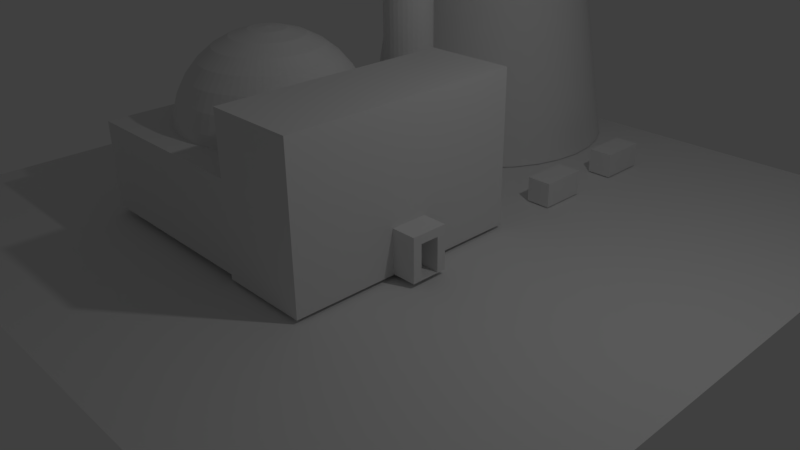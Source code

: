 # Source: model_akw.blend  (saved by Blender 2.77.0; exported with 4.5.12 LTS)
import bpy
from mathutils import Matrix  # noqa: F401  (used for matrix-valued properties, if any)

bpy.ops.wm.read_factory_settings(use_empty=True)
scene = bpy.context.scene
scene.name = 'Scene'

# ---- collections
col_collection_1 = bpy.data.collections.new('Collection 1'); scene.collection.children.link(col_collection_1)

# ---- materials (node trees are filled in below, after node groups)
mat_material = bpy.data.materials.new('Material')
mat_material.alpha_threshold = 0.0
mat_material.use_transparent_shadow = False
mat_material.roughness = 0.5
mat_material.line_color = (0.0, 0.0, 0.0, 1.0)

# ---- material node trees

# ---- world
world_world = bpy.data.worlds.new('World'); scene.world = world_world
world_world.color = (0.05088, 0.05088, 0.05088)
world_world.use_sun_shadow = False
world_world.sun_shadow_jitter_overblur = 0.0
world_world.cycles.sampling_method = 'MANUAL'

# ---- cameras
cam_camera = bpy.data.cameras.new('Camera')
cam_camera.clip_end = 100.0
cam_camera.lens = 35.0
cam_camera.sensor_width = 32.0
cam_camera.sensor_height = 18.0
cam_camera.ortho_scale = 7.314
cam_camera.dof.focus_distance = 0.0
cam_camera.dof.aperture_fstop = 128.0

# ---- lights
light_lamp = bpy.data.lights.new('Lamp', 'POINT')
light_lamp.transmission_factor = 0.0
light_lamp.cutoff_distance = 30.0
light_lamp.energy = 100.0
light_lamp.shadow_buffer_clip_start = 1.001
light_lamp.shadow_soft_size = 0.1
light_lamp.shadow_maximum_resolution = 0.006
light_lamp.use_absolute_resolution = True

# ---- meshes
me_plane = bpy.data.meshes.new('Plane')
me_plane.from_pydata([(-1.0, -1.0, 0.0), (1.0, -1.0, 0.0), (-1.0, 1.0, 0.0), (1.0, 1.0, 0.0)], [], [(0, 1, 3, 2)])
me_plane.use_remesh_preserve_volume = False
me_plane.use_remesh_preserve_attributes = False
me_plane.use_mirror_vertex_groups = False
me_plane.update()
me_sphere_002 = bpy.data.meshes.new('Sphere.002')
me_sphere_002.from_pydata([(-0.1951, 0.0, 0.9808), (-0.3827, 0.0, 0.9239), (-0.5556, 0.0, 0.8315), (-0.7071, 0.0, 0.7071), (-0.8315, 0.0, 0.5556), (-0.9239, 0.0, 0.3827), (-1.0, 0.0, 7.55e-08), (-0.9808, 0.0, -0.1951), (-0.9239, 0.0, -0.3827), (-0.8315, 0.0, -0.5556), (-0.7071, 0.0, -0.7071), (-0.5556, 0.0, -0.8315), (-0.3827, 0.0, -0.9239), (-0.1951, 0.0, -0.9808), (-0.1942, 0.01912, 0.9808), (-0.3808, 0.03751, 0.9239), (-0.5529, 0.05446, 0.8315), (-0.7037, 0.06931, 0.7071), (-0.8275, 0.0815, 0.5556), (-0.9194, 0.09056, 0.3827), (-0.9761, 0.09613, 0.1951), (-0.9952, 0.09802, 7.55e-08), (-0.9761, 0.09613, -0.1951), (-0.9194, 0.09056, -0.3827), (-0.8275, 0.0815, -0.5556), (-0.7037, 0.06931, -0.7071), (-0.5529, 0.05446, -0.8315), (-0.3808, 0.03751, -0.9239), (-0.1942, 0.01912, -0.9808), (-0.1913, 0.03806, 0.9808), (-0.3753, 0.07466, 0.9239), (-0.5449, 0.1084, 0.8315), (-0.6935, 0.1379, 0.7071), (-0.8155, 0.1622, 0.5556), (-0.9061, 0.1802, 0.3827), (-0.9619, 0.1913, 0.1951), (-0.9808, 0.1951, 7.55e-08), (-0.9619, 0.1913, -0.1951), (-0.9061, 0.1802, -0.3827), (-0.8155, 0.1622, -0.5556), (-0.6935, 0.1379, -0.7071), (-0.5449, 0.1084, -0.8315), (-0.3753, 0.07466, -0.9239), (-0.1913, 0.03806, -0.9808), (-0.1867, 0.05663, 0.9808), (-0.3662, 0.1111, 0.9239), (-0.5316, 0.1613, 0.8315), (-0.6767, 0.2053, 0.7071), (-0.7957, 0.2414, 0.5556), (-0.8841, 0.2682, 0.3827), (-0.9386, 0.2847, 0.1951), (-0.9569, 0.2903, 7.55e-08), (-0.9386, 0.2847, -0.1951), (-0.8841, 0.2682, -0.3827), (-0.7957, 0.2414, -0.5556), (-0.6767, 0.2053, -0.7071), (-0.5316, 0.1613, -0.8315), (-0.3662, 0.1111, -0.9239), (-0.1867, 0.05663, -0.9808), (-0.1802, 0.07466, 0.9808), (-0.3536, 0.1464, 0.9239), (-0.5133, 0.2126, 0.8315), (-0.6533, 0.2706, 0.7071), (-0.7682, 0.3182, 0.5556), (-0.8536, 0.3536, 0.3827), (-0.9061, 0.3753, 0.1951), (-0.9239, 0.3827, 7.55e-08), (-0.9061, 0.3753, -0.1951), (-0.8536, 0.3536, -0.3827), (-0.7682, 0.3182, -0.5556), (-0.6533, 0.2706, -0.7071), (-0.5133, 0.2126, -0.8315), (-0.3536, 0.1464, -0.9239), (-0.1802, 0.07466, -0.9808), (-0.1721, 0.09197, 0.9808), (-0.3375, 0.1804, 0.9239), (-0.49, 0.2619, 0.8315), (-0.6236, 0.3333, 0.7071), (-0.7333, 0.392, 0.5556), (-0.8148, 0.4355, 0.3827), (-0.865, 0.4623, 0.1951), (-0.8819, 0.4714, 7.55e-08), (-0.865, 0.4623, -0.1951), (-0.8148, 0.4355, -0.3827), (-0.7333, 0.392, -0.5556), (-0.6236, 0.3333, -0.7071), (-0.49, 0.2619, -0.8315), (-0.3375, 0.1804, -0.9239), (-0.1721, 0.09196, -0.9808), (-0.1622, 0.1084, 0.9808), (-0.3182, 0.2126, 0.9239), (-0.4619, 0.3087, 0.8315), (-0.5879, 0.3928, 0.7071), (-0.6913, 0.4619, 0.5556), (-0.7682, 0.5133, 0.3827), (-0.8155, 0.5449, 0.1951), (-0.8315, 0.5556, 7.55e-08), (-0.8155, 0.5449, -0.1951), (-0.7682, 0.5133, -0.3827), (-0.6913, 0.4619, -0.5556), (-0.5879, 0.3928, -0.7071), (-0.4619, 0.3087, -0.8315), (-0.3182, 0.2126, -0.9239), (-0.1622, 0.1084, -0.9808), (-0.1508, 0.1238, 0.9808), (-0.2958, 0.2428, 0.9239), (-0.4295, 0.3525, 0.8315), (-0.5466, 0.4486, 0.7071), (-0.6427, 0.5275, 0.5556), (-0.7142, 0.5861, 0.3827), (-0.7582, 0.6222, 0.1951), (-0.773, 0.6344, 7.55e-08), (-0.7582, 0.6222, -0.1951), (-0.7142, 0.5861, -0.3827), (-0.6427, 0.5275, -0.5556), (-0.5466, 0.4486, -0.7071), (-0.4295, 0.3525, -0.8315), (-0.2958, 0.2428, -0.9239), (-0.1508, 0.1238, -0.9808), (-0.1379, 0.1379, 0.9808), (-0.2706, 0.2706, 0.9239), (-0.3928, 0.3928, 0.8315), (-0.5, 0.5, 0.7071), (-0.5879, 0.5879, 0.5556), (-0.6533, 0.6533, 0.3827), (-0.6935, 0.6935, 0.1951), (-0.7071, 0.7071, 7.55e-08), (-0.6935, 0.6935, -0.1951), (-0.6533, 0.6533, -0.3827), (-0.5879, 0.5879, -0.5556), (-0.5, 0.5, -0.7071), (-0.3928, 0.3928, -0.8315), (-0.2706, 0.2706, -0.9239), (-0.1379, 0.1379, -0.9808), (-0.1238, 0.1508, 0.9808), (-0.2428, 0.2958, 0.9239), (-0.3524, 0.4295, 0.8315), (-0.4486, 0.5466, 0.7071), (-0.5275, 0.6427, 0.5556), (-0.5861, 0.7142, 0.3827), (-0.6222, 0.7582, 0.1951), (-0.6344, 0.773, 7.55e-08), (-0.6222, 0.7582, -0.1951), (-0.5861, 0.7142, -0.3827), (-0.5275, 0.6427, -0.5556), (-0.4486, 0.5466, -0.7071), (-0.3524, 0.4295, -0.8315), (-0.2428, 0.2958, -0.9239), (-0.1238, 0.1508, -0.9808), (-0.1084, 0.1622, 0.9808), (-0.2126, 0.3182, 0.9239), (-0.3087, 0.4619, 0.8315), (-0.3928, 0.5879, 0.7071), (-0.4619, 0.6913, 0.5556), (-0.5133, 0.7682, 0.3827), (-0.5449, 0.8155, 0.1951), (-0.5556, 0.8315, 7.55e-08), (-0.5449, 0.8155, -0.1951), (-0.5133, 0.7682, -0.3827), (-0.4619, 0.6913, -0.5556), (-0.3928, 0.5879, -0.7071), (-0.3087, 0.4619, -0.8315), (-0.2126, 0.3182, -0.9239), (-0.1084, 0.1622, -0.9808), (-0.09196, 0.1721, 0.9808), (-0.1804, 0.3375, 0.9239), (-0.2619, 0.49, 0.8315), (-0.3333, 0.6236, 0.7071), (-0.392, 0.7333, 0.5556), (-0.4355, 0.8148, 0.3827), (-0.4623, 0.865, 0.1951), (-0.4714, 0.8819, 7.55e-08), (-0.4623, 0.865, -0.1951), (-0.4355, 0.8148, -0.3827), (-0.392, 0.7333, -0.5556), (-0.3333, 0.6236, -0.7071), (-0.2619, 0.49, -0.8315), (-0.1804, 0.3375, -0.9239), (-0.09196, 0.1721, -0.9808), (-0.07466, 0.1802, 0.9808), (-0.1464, 0.3536, 0.9239), (-0.2126, 0.5133, 0.8315), (-0.2706, 0.6533, 0.7071), (-0.3182, 0.7682, 0.5556), (-0.3536, 0.8536, 0.3827), (-0.3753, 0.9061, 0.1951), (-0.3827, 0.9239, 7.55e-08), (-0.3753, 0.9061, -0.1951), (-0.3536, 0.8536, -0.3827), (-0.3182, 0.7682, -0.5556), (-0.2706, 0.6533, -0.7071), (-0.2126, 0.5133, -0.8315), (-0.1464, 0.3536, -0.9239), (-0.07466, 0.1802, -0.9808), (-0.05663, 0.1867, 0.9808), (-0.1111, 0.3662, 0.9239), (-0.1613, 0.5316, 0.8315), (-0.2053, 0.6767, 0.7071), (-0.2414, 0.7957, 0.5556), (-0.2682, 0.8841, 0.3827), (-0.2847, 0.9386, 0.1951), (-0.2903, 0.9569, 7.55e-08), (-0.2847, 0.9386, -0.1951), (-0.2682, 0.8841, -0.3827), (-0.2414, 0.7957, -0.5556), (-0.2053, 0.6767, -0.7071), (-0.1613, 0.5316, -0.8315), (-0.1111, 0.3662, -0.9239), (-0.05663, 0.1867, -0.9808), (-0.03806, 0.1913, 0.9808), (-0.07466, 0.3753, 0.9239), (-0.1084, 0.5449, 0.8315), (-0.1379, 0.6935, 0.7071), (-0.1622, 0.8155, 0.5556), (-0.1802, 0.9061, 0.3827), (-0.1913, 0.9619, 0.1951), (-0.1951, 0.9808, 7.55e-08), (-0.1913, 0.9619, -0.1951), (-0.1802, 0.9061, -0.3827), (-0.1622, 0.8155, -0.5556), (-0.1379, 0.6935, -0.7071), (-0.1084, 0.5449, -0.8315), (-0.07466, 0.3753, -0.9239), (-0.03806, 0.1913, -0.9808), (-0.01912, 0.1942, 0.9808), (-0.03751, 0.3808, 0.9239), (-0.05446, 0.5529, 0.8315), (-0.06931, 0.7037, 0.7071), (-0.0815, 0.8275, 0.5556), (-0.09056, 0.9194, 0.3827), (-0.09613, 0.9761, 0.1951), (-0.09802, 0.9952, 7.55e-08), (-0.09613, 0.9761, -0.1951), (-0.09056, 0.9194, -0.3827), (-0.0815, 0.8275, -0.5556), (-0.06931, 0.7037, -0.7071), (-0.05446, 0.5529, -0.8315), (-0.03751, 0.3808, -0.9239), (-0.01912, 0.1942, -0.9808), (2.847e-07, 0.1951, 0.9808), (2.772e-07, 0.3827, 0.9239), (3.704e-07, 0.5556, 0.8315), (4.486e-07, 0.7071, 0.7071), (4.859e-07, 0.8315, 0.5556), (4.263e-07, 0.9239, 0.3827), (5.008e-07, 0.9808, 0.1951), (4.933e-07, 1.0, 7.55e-08), (4.784e-07, 0.9808, -0.1951), (4.263e-07, 0.9239, -0.3827), (4.859e-07, 0.8315, -0.5556), (4.486e-07, 0.7071, -0.7071), (3.406e-07, 0.5556, -0.8315), (3.219e-07, 0.3827, -0.9239), (2.884e-07, 0.1951, -0.9808), (0.01912, 0.1942, 0.9808), (0.03751, 0.3808, 0.9239), (0.05446, 0.5529, 0.8315), (0.06931, 0.7037, 0.7071), (0.0815, 0.8275, 0.5556), (0.09056, 0.9194, 0.3827), (0.09613, 0.9761, 0.1951), (0.09802, 0.9952, 7.55e-08), (0.09613, 0.9761, -0.1951), (0.09056, 0.9194, -0.3827), (0.0815, 0.8275, -0.5556), (0.06931, 0.7037, -0.7071), (0.05446, 0.5529, -0.8315), (0.03751, 0.3808, -0.9239), (0.01912, 0.1942, -0.9808), (0.03806, 0.1913, 0.9808), (0.07466, 0.3753, 0.9239), (0.1084, 0.5449, 0.8315), (0.138, 0.6935, 0.7071), (0.1622, 0.8155, 0.5556), (0.1802, 0.9061, 0.3827), (0.1913, 0.9619, 0.1951), (0.1951, 0.9808, 7.55e-08), (0.1913, 0.9619, -0.1951), (0.1802, 0.9061, -0.3827), (0.1622, 0.8155, -0.5556), (0.138, 0.6935, -0.7071), (0.1084, 0.5449, -0.8315), (0.07466, 0.3753, -0.9239), (0.03806, 0.1913, -0.9808), (0.05663, 0.1867, 0.9808), (0.1111, 0.3662, 0.9239), (0.1613, 0.5316, 0.8315), (0.2053, 0.6767, 0.7071), (0.2414, 0.7957, 0.5556), (0.2682, 0.8841, 0.3827), (0.2847, 0.9386, 0.1951), (0.2903, 0.9569, 7.55e-08), (0.2847, 0.9386, -0.1951), (0.2682, 0.8841, -0.3827), (0.2414, 0.7957, -0.5556), (0.2053, 0.6767, -0.7071), (0.1613, 0.5316, -0.8315), (0.1111, 0.3662, -0.9239), (0.05663, 0.1867, -0.9808), (0.07466, 0.1802, 0.9808), (0.1464, 0.3536, 0.9239), (0.2126, 0.5133, 0.8315), (0.2706, 0.6533, 0.7071), (0.3182, 0.7682, 0.5556), (0.3536, 0.8536, 0.3827), (0.3753, 0.9061, 0.1951), (0.3827, 0.9239, 7.55e-08), (0.3753, 0.9061, -0.1951), (0.3536, 0.8536, -0.3827), (0.3182, 0.7682, -0.5556), (0.2706, 0.6533, -0.7071), (0.2126, 0.5133, -0.8315), (0.1464, 0.3536, -0.9239), (0.07466, 0.1802, -0.9808), (0.09197, 0.1721, 0.9808), (0.1804, 0.3375, 0.9239), (0.2619, 0.49, 0.8315), (0.3333, 0.6236, 0.7071), (0.392, 0.7333, 0.5556), (0.4355, 0.8148, 0.3827), (0.4623, 0.865, 0.1951), (0.4714, 0.8819, 7.55e-08), (0.4623, 0.865, -0.1951), (0.4355, 0.8148, -0.3827), (0.392, 0.7333, -0.5556), (0.3333, 0.6236, -0.7071), (0.2619, 0.49, -0.8315), (0.1804, 0.3375, -0.9239), (0.09197, 0.1721, -0.9808), (0.1084, 0.1622, 0.9808), (0.2126, 0.3182, 0.9239), (0.3087, 0.4619, 0.8315), (0.3928, 0.5879, 0.7071), (0.4619, 0.6913, 0.5556), (0.5133, 0.7682, 0.3827), (0.5449, 0.8155, 0.1951), (0.5556, 0.8315, 7.55e-08), (0.5449, 0.8155, -0.1951), (0.5133, 0.7682, -0.3827), (0.4619, 0.6913, -0.5556), (0.3928, 0.5879, -0.7071), (0.3087, 0.4619, -0.8315), (0.2126, 0.3182, -0.9239), (0.1084, 0.1622, -0.9808), (0.1238, 0.1508, 0.9808), (0.2428, 0.2958, 0.9239), (0.3525, 0.4295, 0.8315), (0.4486, 0.5466, 0.7071), (0.5275, 0.6427, 0.5556), (0.5861, 0.7142, 0.3827), (0.6222, 0.7582, 0.1951), (0.6344, 0.773, 7.55e-08), (0.6222, 0.7582, -0.1951), (0.5861, 0.7142, -0.3827), (0.5275, 0.6427, -0.5556), (0.4486, 0.5466, -0.7071), (0.3525, 0.4295, -0.8315), (0.2428, 0.2958, -0.9239), (0.1238, 0.1508, -0.9808), (0.138, 0.1379, 0.9808), (0.2706, 0.2706, 0.9239), (0.3928, 0.3928, 0.8315), (0.5, 0.5, 0.7071), (0.5879, 0.5879, 0.5556), (0.6533, 0.6533, 0.3827), (0.6935, 0.6935, 0.1951), (0.7071, 0.7071, 7.55e-08), (0.6935, 0.6935, -0.1951), (0.6533, 0.6533, -0.3827), (0.5879, 0.5879, -0.5556), (0.5, 0.5, -0.7071), (0.3928, 0.3928, -0.8315), (0.2706, 0.2706, -0.9239), (0.138, 0.1379, -0.9808), (0.1508, 0.1238, 0.9808), (0.2958, 0.2428, 0.9239), (0.4295, 0.3525, 0.8315), (0.5466, 0.4486, 0.7071), (0.6427, 0.5275, 0.5556), (0.7142, 0.5861, 0.3827), (0.7582, 0.6222, 0.1951), (0.773, 0.6344, 7.55e-08), (0.7582, 0.6222, -0.1951), (0.7142, 0.5861, -0.3827), (0.6427, 0.5275, -0.5556), (0.5466, 0.4486, -0.7071), (0.4295, 0.3525, -0.8315), (0.2958, 0.2428, -0.9239), (0.1508, 0.1238, -0.9808), (0.1622, 0.1084, 0.9808), (0.3182, 0.2126, 0.9239), (0.4619, 0.3087, 0.8315), (0.5879, 0.3928, 0.7071), (0.6913, 0.4619, 0.5556), (0.7682, 0.5133, 0.3827), (0.8155, 0.5449, 0.1951), (0.8315, 0.5556, 7.55e-08), (0.8155, 0.5449, -0.1951), (0.7682, 0.5133, -0.3827), (0.6913, 0.4619, -0.5556), (0.5879, 0.3928, -0.7071), (0.4619, 0.3087, -0.8315), (0.3182, 0.2126, -0.9239), (0.1622, 0.1084, -0.9808), (0.1721, 0.09197, 0.9808), (0.3375, 0.1804, 0.9239), (0.49, 0.2619, 0.8315), (0.6236, 0.3333, 0.7071), (0.7333, 0.392, 0.5556), (0.8148, 0.4355, 0.3827), (0.865, 0.4623, 0.1951), (0.8819, 0.4714, 7.55e-08), (0.865, 0.4623, -0.1951), (0.8148, 0.4355, -0.3827), (0.7333, 0.392, -0.5556), (0.6236, 0.3333, -0.7071), (0.49, 0.2619, -0.8315), (0.3375, 0.1804, -0.9239), (0.1721, 0.09197, -0.9808), (0.1802, 0.07466, 0.9808), (0.3536, 0.1464, 0.9239), (0.5133, 0.2126, 0.8315), (0.6533, 0.2706, 0.7071), (0.7682, 0.3182, 0.5556), (0.8536, 0.3536, 0.3827), (0.9061, 0.3753, 0.1951), (0.9239, 0.3827, 7.55e-08), (0.9061, 0.3753, -0.1951), (0.8536, 0.3536, -0.3827), (0.7682, 0.3182, -0.5556), (0.6533, 0.2706, -0.7071), (0.5133, 0.2126, -0.8315), (0.3536, 0.1464, -0.9239), (0.1802, 0.07466, -0.9808), (0.1867, 0.05663, 0.9808), (0.3662, 0.1111, 0.9239), (0.5316, 0.1613, 0.8315), (0.6767, 0.2053, 0.7071), (0.7957, 0.2414, 0.5556), (0.8841, 0.2682, 0.3827), (0.9386, 0.2847, 0.1951), (0.9569, 0.2903, 7.55e-08), (0.9386, 0.2847, -0.1951), (0.8841, 0.2682, -0.3827), (0.7957, 0.2414, -0.5556), (0.6767, 0.2053, -0.7071), (0.5316, 0.1613, -0.8315), (0.3662, 0.1111, -0.9239), (0.1867, 0.05663, -0.9808), (0.1913, 0.03806, 0.9808), (0.3753, 0.07466, 0.9239), (0.5449, 0.1084, 0.8315), (0.6935, 0.1379, 0.7071), (0.8155, 0.1622, 0.5556), (0.9061, 0.1802, 0.3827), (0.9619, 0.1913, 0.1951), (0.9808, 0.1951, 7.55e-08), (0.9619, 0.1913, -0.1951), (0.9061, 0.1802, -0.3827), (0.8155, 0.1622, -0.5556), (0.6935, 0.1379, -0.7071), (0.5449, 0.1084, -0.8315), (0.3753, 0.07466, -0.9239), (0.1913, 0.03806, -0.9808), (0.1942, 0.01912, 0.9808), (0.3808, 0.03751, 0.9239), (0.5529, 0.05446, 0.8315), (0.7037, 0.06931, 0.7071), (0.8275, 0.0815, 0.5556), (0.9194, 0.09056, 0.3827), (0.9761, 0.09613, 0.1951), (0.9952, 0.09802, 7.55e-08), (0.9761, 0.09613, -0.1951), (0.9194, 0.09056, -0.3827), (0.8275, 0.0815, -0.5556), (0.7037, 0.06931, -0.7071), (0.5529, 0.05446, -0.8315), (0.3808, 0.03751, -0.9239), (0.1942, 0.01912, -0.9808), (0.1951, 5.243e-08, 0.9808), (0.3827, 9.586e-09, 0.9239), (0.5556, -3.512e-08, 0.8315), (0.7071, -8.727e-08, 0.7071), (0.8315, -1.096e-07, 0.5556), (0.9239, -2.022e-08, 0.3827), (0.9808, -6.492e-08, 0.1951), (1.0, 1.704e-08, 7.55e-08), (0.9808, -1.32e-07, -0.1951), (0.9239, -2.022e-08, -0.3827), (0.8315, -1.096e-07, -0.5556), (0.7071, -8.727e-08, -0.7071), (0.5556, -3.512e-08, -0.8315), (0.3827, -5.315e-09, -0.9239), (0.1951, 3.753e-08, -0.9808), (0.1942, -0.01912, 0.9808), (0.3808, -0.03751, 0.9239), (0.5529, -0.05446, 0.8315), (0.7037, -0.06931, 0.7071), (0.8275, -0.0815, 0.5556), (0.9194, -0.09056, 0.3827), (0.9761, -0.09613, 0.1951), (0.9952, -0.09802, 7.55e-08), (0.9761, -0.09613, -0.1951), (0.9194, -0.09056, -0.3827), (0.8275, -0.0815, -0.5556), (0.7037, -0.06931, -0.7071), (0.5529, -0.05446, -0.8315), (0.3808, -0.03751, -0.9239), (0.1942, -0.01912, -0.9808), (0.1913, -0.03806, 0.9808), (0.3753, -0.07466, 0.9239), (0.5449, -0.1084, 0.8315), (0.6935, -0.1379, 0.7071), (0.8155, -0.1622, 0.5556), (0.9061, -0.1802, 0.3827), (0.9619, -0.1913, 0.1951), (0.9808, -0.1951, 7.55e-08), (0.9619, -0.1913, -0.1951), (0.9061, -0.1802, -0.3827), (0.8155, -0.1622, -0.5556), (0.6935, -0.1379, -0.7071), (0.5449, -0.1084, -0.8315), (0.3753, -0.07466, -0.9239), (0.1913, -0.03806, -0.9808), (0.1867, -0.05663, 0.9808), (0.3662, -0.1111, 0.9239), (0.5316, -0.1613, 0.8315), (0.6767, -0.2053, 0.7071), (0.7957, -0.2414, 0.5556), (0.8841, -0.2682, 0.3827), (0.9386, -0.2847, 0.1951), (0.9569, -0.2903, 7.55e-08), (0.9386, -0.2847, -0.1951), (0.8841, -0.2682, -0.3827), (0.7957, -0.2414, -0.5556), (0.6767, -0.2053, -0.7071), (0.5316, -0.1613, -0.8315), (0.3662, -0.1111, -0.9239), (0.1867, -0.05663, -0.9808), (0.1802, -0.07466, 0.9808), (0.3536, -0.1464, 0.9239), (0.5133, -0.2126, 0.8315), (0.6533, -0.2706, 0.7071), (0.7682, -0.3182, 0.5556), (0.8536, -0.3536, 0.3827), (0.9061, -0.3753, 0.1951), (0.9239, -0.3827, 7.55e-08), (0.9061, -0.3753, -0.1951), (0.8536, -0.3536, -0.3827), (0.7682, -0.3182, -0.5556), (0.6533, -0.2706, -0.7071), (0.5133, -0.2126, -0.8315), (0.3536, -0.1464, -0.9239), (0.1802, -0.07466, -0.9808), (0.1721, -0.09197, 0.9808), (0.3375, -0.1804, 0.9239), (0.49, -0.2619, 0.8315), (0.6236, -0.3333, 0.7071), (0.7333, -0.392, 0.5556), (0.8148, -0.4355, 0.3827), (0.865, -0.4623, 0.1951), (0.8819, -0.4714, 7.55e-08), (0.865, -0.4623, -0.1951), (0.8148, -0.4355, -0.3827), (0.7333, -0.392, -0.5556), (0.6236, -0.3333, -0.7071), (0.49, -0.2619, -0.8315), (0.3375, -0.1804, -0.9239), (0.1721, -0.09196, -0.9808), (0.1622, -0.1084, 0.9808), (0.3182, -0.2126, 0.9239), (0.4619, -0.3087, 0.8315), (0.5879, -0.3928, 0.7071), (0.6913, -0.4619, 0.5556), (0.7682, -0.5133, 0.3827), (0.8155, -0.5449, 0.1951), (0.8315, -0.5556, 7.55e-08), (0.8155, -0.5449, -0.1951), (0.7682, -0.5133, -0.3827), (0.6913, -0.4619, -0.5556), (0.5879, -0.3928, -0.7071), (0.4619, -0.3087, -0.8315), (0.3182, -0.2126, -0.9239), (0.1622, -0.1084, -0.9808), (0.1508, -0.1238, 0.9808), (0.2958, -0.2428, 0.9239), (0.4295, -0.3525, 0.8315), (0.5466, -0.4486, 0.7071), (0.6427, -0.5275, 0.5556), (0.7142, -0.5861, 0.3827), (0.7582, -0.6222, 0.1951), (0.773, -0.6344, 7.55e-08), (0.7582, -0.6222, -0.1951), (0.7142, -0.5861, -0.3827), (0.6427, -0.5275, -0.5556), (0.5466, -0.4486, -0.7071), (0.4295, -0.3525, -0.8315), (0.2958, -0.2428, -0.9239), (0.1508, -0.1238, -0.9808), (0.138, -0.1379, 0.9808), (0.2706, -0.2706, 0.9239), (0.3928, -0.3928, 0.8315), (0.5, -0.5, 0.7071), (0.5879, -0.5879, 0.5556), (0.6533, -0.6533, 0.3827), (0.6935, -0.6935, 0.1951), (0.7071, -0.7071, 7.55e-08), (0.6935, -0.6935, -0.1951), (0.6533, -0.6533, -0.3827), (0.5879, -0.5879, -0.5556), (0.5, -0.5, -0.7071), (0.3928, -0.3928, -0.8315), (0.2706, -0.2706, -0.9239), (0.138, -0.1379, -0.9808), (0.1238, -0.1508, 0.9808), (0.2428, -0.2958, 0.9239), (0.3525, -0.4295, 0.8315), (0.4486, -0.5466, 0.7071), (0.5275, -0.6427, 0.5556), (0.5861, -0.7142, 0.3827), (0.6222, -0.7582, 0.1951), (0.6344, -0.773, 7.55e-08), (0.6222, -0.7582, -0.1951), (0.5861, -0.7142, -0.3827), (0.5275, -0.6427, -0.5556), (0.4486, -0.5466, -0.7071), (0.3525, -0.4295, -0.8315), (0.2428, -0.2958, -0.9239), (0.1238, -0.1508, -0.9808), (0.1084, -0.1622, 0.9808), (0.2126, -0.3182, 0.9239), (0.3087, -0.4619, 0.8315), (0.3928, -0.5879, 0.7071), (0.4619, -0.6913, 0.5556), (0.5133, -0.7682, 0.3827), (0.5449, -0.8155, 0.1951), (0.5556, -0.8315, 7.55e-08), (0.5449, -0.8155, -0.1951), (0.5133, -0.7682, -0.3827), (0.4619, -0.6913, -0.5556), (0.3928, -0.5879, -0.7071), (0.3087, -0.4619, -0.8315), (0.2126, -0.3182, -0.9239), (0.1084, -0.1622, -0.9808), (3.258e-07, 0.0, -1.0), (0.09197, -0.1721, 0.9808), (0.1804, -0.3375, 0.9239), (0.2619, -0.49, 0.8315), (0.3333, -0.6236, 0.7071), (0.392, -0.7333, 0.5556), (0.4355, -0.8148, 0.3827), (0.4623, -0.865, 0.1951), (0.4714, -0.8819, 7.55e-08), (0.4623, -0.865, -0.1951), (0.4355, -0.8148, -0.3827), (0.392, -0.7333, -0.5556), (0.3333, -0.6236, -0.7071), (0.2619, -0.49, -0.8315), (0.1804, -0.3375, -0.9239), (0.09197, -0.1721, -0.9808), (0.07466, -0.1802, 0.9808), (0.1464, -0.3536, 0.9239), (0.2126, -0.5133, 0.8315), (0.2706, -0.6533, 0.7071), (0.3182, -0.7682, 0.5556), (0.3536, -0.8536, 0.3827), (0.3753, -0.9061, 0.1951), (0.3827, -0.9239, 7.55e-08), (0.3753, -0.9061, -0.1951), (0.3536, -0.8536, -0.3827), (0.3182, -0.7682, -0.5556), (0.2706, -0.6533, -0.7071), (0.2126, -0.5133, -0.8315), (0.1464, -0.3536, -0.9239), (0.07466, -0.1802, -0.9808), (0.05663, -0.1867, 0.9808), (0.1111, -0.3662, 0.9239), (0.1613, -0.5316, 0.8315), (0.2053, -0.6767, 0.7071), (0.2414, -0.7957, 0.5556), (0.2682, -0.8841, 0.3827), (0.2847, -0.9386, 0.1951), (0.2903, -0.9569, 7.55e-08), (0.2847, -0.9386, -0.1951), (0.2682, -0.8841, -0.3827), (0.2414, -0.7957, -0.5556), (0.2053, -0.6767, -0.7071), (0.1613, -0.5316, -0.8315), (0.1111, -0.3662, -0.9239), (0.05663, -0.1867, -0.9808), (0.03806, -0.1913, 0.9808), (0.07466, -0.3753, 0.9239), (0.1084, -0.5449, 0.8315), (0.138, -0.6935, 0.7071), (0.1622, -0.8155, 0.5556), (0.1802, -0.9061, 0.3827), (0.1913, -0.9619, 0.1951), (0.1951, -0.9808, 7.55e-08), (0.1913, -0.9619, -0.1951), (0.1802, -0.9061, -0.3827), (0.1622, -0.8155, -0.5556), (0.138, -0.6935, -0.7071), (0.1084, -0.5449, -0.8315), (0.07466, -0.3753, -0.9239), (0.03806, -0.1913, -0.9808), (0.01912, -0.1942, 0.9808), (0.03751, -0.3808, 0.9239), (0.05446, -0.5529, 0.8315), (0.06931, -0.7037, 0.7071), (0.0815, -0.8275, 0.5556), (0.09056, -0.9194, 0.3827), (0.09613, -0.9761, 0.1951), (0.09802, -0.9952, 7.55e-08), (0.09613, -0.9761, -0.1951), (0.09056, -0.9194, -0.3827), (0.0815, -0.8275, -0.5556), (0.06931, -0.7037, -0.7071), (0.05446, -0.5529, -0.8315), (0.03751, -0.3808, -0.9239), (0.01912, -0.1942, -0.9808), (3.685e-07, -0.1951, 0.9808), (2.586e-07, -0.3827, 0.9239), (2.474e-07, -0.5556, 0.8315), (2.549e-07, -0.7071, 0.7071), (2.847e-07, -0.8315, 0.5556), (3.741e-07, -0.9239, 0.3827), (3.517e-07, -0.9808, 0.1951), (4.114e-07, -1.0, 7.55e-08), (2.847e-07, -0.9808, -0.1951), (3.741e-07, -0.9239, -0.3827), (2.847e-07, -0.8315, -0.5556), (2.549e-07, -0.7071, -0.7071), (2.474e-07, -0.5556, -0.8315), (2.735e-07, -0.3827, -0.9239), (3.424e-07, -0.1951, -0.9808), (-0.01912, -0.1942, 0.9808), (-0.03751, -0.3808, 0.9239), (-0.05446, -0.5529, 0.8315), (-0.06931, -0.7037, 0.7071), (-0.0815, -0.8275, 0.5556), (-0.09056, -0.9194, 0.3827), (-0.09613, -0.9761, 0.1951), (-0.09802, -0.9952, 7.55e-08), (-0.09613, -0.9761, -0.1951), (-0.09056, -0.9194, -0.3827), (-0.0815, -0.8275, -0.5556), (-0.06931, -0.7037, -0.7071), (-0.05446, -0.5529, -0.8315), (-0.03751, -0.3808, -0.9239), (-0.01912, -0.1942, -0.9808), (-0.03806, -0.1913, 0.9808), (-0.07466, -0.3753, 0.9239), (-0.1084, -0.5449, 0.8315), (-0.1379, -0.6935, 0.7071), (-0.1622, -0.8155, 0.5556), (-0.1802, -0.9061, 0.3827), (-0.1913, -0.9619, 0.1951), (-0.1951, -0.9808, 7.55e-08), (-0.1913, -0.9619, -0.1951), (-0.1802, -0.9061, -0.3827), (-0.1622, -0.8155, -0.5556), (-0.1379, -0.6935, -0.7071), (-0.1084, -0.5449, -0.8315), (-0.07466, -0.3753, -0.9239), (-0.03806, -0.1913, -0.9808), (-0.05663, -0.1867, 0.9808), (-0.1111, -0.3662, 0.9239), (-0.1613, -0.5316, 0.8315), (-0.2053, -0.6767, 0.7071), (-0.2414, -0.7957, 0.5556), (-0.2682, -0.8841, 0.3827), (-0.2847, -0.9386, 0.1951), (-0.2903, -0.9569, 7.55e-08), (-0.2847, -0.9386, -0.1951), (-0.2682, -0.8841, -0.3827), (-0.2414, -0.7957, -0.5556), (-0.2053, -0.6767, -0.7071), (-0.1613, -0.5316, -0.8315), (-0.1111, -0.3662, -0.9239), (-0.05663, -0.1867, -0.9808), (-0.07466, -0.1802, 0.9808), (-0.1464, -0.3536, 0.9239), (-0.2126, -0.5133, 0.8315), (-0.2706, -0.6533, 0.7071), (-0.3182, -0.7682, 0.5556), (-0.3536, -0.8536, 0.3827), (-0.3753, -0.9061, 0.1951), (-0.3827, -0.9239, 7.55e-08), (-0.3753, -0.9061, -0.1951), (-0.3536, -0.8536, -0.3827), (-0.3182, -0.7682, -0.5556), (-0.2706, -0.6533, -0.7071), (-0.2126, -0.5133, -0.8315), (-0.1464, -0.3536, -0.9239), (-0.07466, -0.1802, -0.9808), (-0.09196, -0.1721, 0.9808), (-0.1804, -0.3375, 0.9239), (-0.2619, -0.49, 0.8315), (-0.3333, -0.6236, 0.7071), (-0.392, -0.7333, 0.5556), (-0.4355, -0.8148, 0.3827), (-0.4623, -0.865, 0.1951), (-0.4714, -0.8819, 7.55e-08), (-0.4623, -0.865, -0.1951), (-0.4355, -0.8148, -0.3827), (-0.392, -0.7333, -0.5556), (-0.3333, -0.6236, -0.7071), (-0.2619, -0.49, -0.8315), (-0.1804, -0.3375, -0.9239), (-0.09196, -0.1721, -0.9808), (-0.1084, -0.1622, 0.9808), (-0.2126, -0.3182, 0.9239), (-0.3087, -0.4619, 0.8315), (-0.3928, -0.5879, 0.7071), (-0.4619, -0.6913, 0.5556), (-0.5133, -0.7682, 0.3827), (-0.5449, -0.8155, 0.1951), (-0.5556, -0.8315, 7.55e-08), (-0.5449, -0.8155, -0.1951), (-0.5133, -0.7682, -0.3827), (-0.4619, -0.6913, -0.5556), (-0.3928, -0.5879, -0.7071), (-0.3087, -0.4619, -0.8315), (-0.2126, -0.3182, -0.9239), (-0.1084, -0.1622, -0.9808), (-0.1238, -0.1508, 0.9808), (-0.2428, -0.2958, 0.9239), (-0.3524, -0.4295, 0.8315), (-0.4486, -0.5466, 0.7071), (-0.5275, -0.6427, 0.5556), (-0.5861, -0.7142, 0.3827), (-0.6222, -0.7582, 0.1951), (-0.6344, -0.773, 7.55e-08), (-0.6222, -0.7582, -0.1951), (-0.5861, -0.7142, -0.3827), (-0.5275, -0.6427, -0.5556), (-0.4486, -0.5466, -0.7071), (-0.3524, -0.4295, -0.8315), (-0.2428, -0.2958, -0.9239), (-0.1238, -0.1508, -0.9808), (9.544e-08, -2.304e-07, 1.0), (-0.1379, -0.1379, 0.9808), (-0.2706, -0.2706, 0.9239), (-0.3928, -0.3928, 0.8315), (-0.5, -0.5, 0.7071), (-0.5879, -0.5879, 0.5556), (-0.6533, -0.6533, 0.3827), (-0.6935, -0.6935, 0.1951), (-0.7071, -0.7071, 7.55e-08), (-0.6935, -0.6935, -0.1951), (-0.6533, -0.6533, -0.3827), (-0.5879, -0.5879, -0.5556), (-0.5, -0.5, -0.7071), (-0.3928, -0.3928, -0.8315), (-0.2706, -0.2706, -0.9239), (-0.1379, -0.1379, -0.9808), (-0.1508, -0.1238, 0.9808), (-0.2958, -0.2428, 0.9239), (-0.4295, -0.3525, 0.8315), (-0.5466, -0.4486, 0.7071), (-0.6427, -0.5275, 0.5556), (-0.7142, -0.5861, 0.3827), (-0.7582, -0.6222, 0.1951), (-0.773, -0.6344, 7.55e-08), (-0.7582, -0.6222, -0.1951), (-0.7142, -0.5861, -0.3827), (-0.6427, -0.5275, -0.5556), (-0.5466, -0.4486, -0.7071), (-0.4295, -0.3525, -0.8315), (-0.2958, -0.2428, -0.9239), (-0.1508, -0.1238, -0.9808), (-0.1622, -0.1084, 0.9808), (-0.3182, -0.2126, 0.9239), (-0.4619, -0.3087, 0.8315), (-0.5879, -0.3928, 0.7071), (-0.6913, -0.4619, 0.5556), (-0.7682, -0.5133, 0.3827), (-0.8155, -0.5449, 0.1951), (-0.8315, -0.5556, 7.55e-08), (-0.8155, -0.5449, -0.1951), (-0.7682, -0.5133, -0.3827), (-0.6913, -0.4619, -0.5556), (-0.5879, -0.3928, -0.7071), (-0.4619, -0.3087, -0.8315), (-0.3182, -0.2126, -0.9239), (-0.1622, -0.1084, -0.9808), (-0.1721, -0.09197, 0.9808), (-0.3375, -0.1804, 0.9239), (-0.49, -0.2619, 0.8315), (-0.6236, -0.3333, 0.7071), (-0.7333, -0.392, 0.5556), (-0.8148, -0.4355, 0.3827), (-0.865, -0.4623, 0.1951), (-0.8819, -0.4714, 7.55e-08), (-0.865, -0.4623, -0.1951), (-0.8148, -0.4355, -0.3827), (-0.7333, -0.392, -0.5556), (-0.6236, -0.3333, -0.7071), (-0.49, -0.2619, -0.8315), (-0.3375, -0.1804, -0.9239), (-0.1721, -0.09196, -0.9808), (-0.1802, -0.07466, 0.9808), (-0.3536, -0.1464, 0.9239), (-0.5133, -0.2126, 0.8315), (-0.6533, -0.2706, 0.7071), (-0.7682, -0.3182, 0.5556), (-0.8536, -0.3536, 0.3827), (-0.9061, -0.3753, 0.1951), (-0.9239, -0.3827, 7.55e-08), (-0.9061, -0.3753, -0.1951), (-0.8536, -0.3536, -0.3827), (-0.7682, -0.3182, -0.5556), (-0.6533, -0.2706, -0.7071), (-0.5133, -0.2126, -0.8315), (-0.3536, -0.1464, -0.9239), (-0.1802, -0.07466, -0.9808), (-0.1867, -0.05663, 0.9808), (-0.3662, -0.1111, 0.9239), (-0.5316, -0.1613, 0.8315), (-0.6767, -0.2053, 0.7071), (-0.7957, -0.2414, 0.5556), (-0.8841, -0.2682, 0.3827), (-0.9386, -0.2847, 0.1951), (-0.9569, -0.2903, 7.55e-08), (-0.9386, -0.2847, -0.1951), (-0.8841, -0.2682, -0.3827), (-0.7957, -0.2414, -0.5556), (-0.6767, -0.2053, -0.7071), (-0.5316, -0.1613, -0.8315), (-0.3662, -0.1111, -0.9239), (-0.1867, -0.05663, -0.9808), (-0.1913, -0.03806, 0.9808), (-0.3753, -0.07466, 0.9239), (-0.5449, -0.1084, 0.8315), (-0.6935, -0.1379, 0.7071), (-0.8155, -0.1622, 0.5556), (-0.9061, -0.1802, 0.3827), (-0.9619, -0.1913, 0.1951), (-0.9808, -0.1951, 7.55e-08), (-0.9619, -0.1913, -0.1951), (-0.9061, -0.1802, -0.3827), (-0.8155, -0.1622, -0.5556), (-0.6935, -0.1379, -0.7071), (-0.5449, -0.1084, -0.8315), (-0.3753, -0.07466, -0.9239), (-0.1913, -0.03806, -0.9808), (-0.1942, -0.01912, 0.9808), (-0.3808, -0.03751, 0.9239), (-0.5529, -0.05446, 0.8315), (-0.7037, -0.06931, 0.7071), (-0.8275, -0.0815, 0.5556), (-0.9194, -0.09056, 0.3827), (-0.9761, -0.09613, 0.1951), (-0.9952, -0.09802, 7.55e-08), (-0.9761, -0.09613, -0.1951), (-0.9194, -0.09056, -0.3827), (-0.8275, -0.0815, -0.5556), (-0.7037, -0.06931, -0.7071), (-0.5529, -0.05446, -0.8315), (-0.3808, -0.03751, -0.9239), (-0.1942, -0.01912, -0.9808), (-0.9808, 1.735e-07, 0.1951)], [], [(961, 5, 19, 20), (13, 12, 27, 28), (6, 961, 20, 21), (0, 840, 14), (644, 13, 28), (7, 6, 21, 22), (1, 0, 14, 15), (8, 7, 22, 23), (2, 1, 15, 16), (9, 8, 23, 24), (3, 2, 16, 17), (10, 9, 24, 25), (4, 3, 17, 18), (11, 10, 25, 26), (5, 4, 18, 19), (12, 11, 26, 27), (26, 25, 40, 41), (19, 18, 33, 34), (27, 26, 41, 42), (20, 19, 34, 35), (28, 27, 42, 43), (21, 20, 35, 36), (14, 840, 29), (644, 28, 43), (22, 21, 36, 37), (15, 14, 29, 30), (23, 22, 37, 38), (16, 15, 30, 31), (24, 23, 38, 39), (17, 16, 31, 32), (25, 24, 39, 40), (18, 17, 32, 33), (38, 37, 52, 53), (31, 30, 45, 46), (39, 38, 53, 54), (32, 31, 46, 47), (40, 39, 54, 55), (33, 32, 47, 48), (41, 40, 55, 56), (34, 33, 48, 49), (42, 41, 56, 57), (35, 34, 49, 50), (43, 42, 57, 58), (36, 35, 50, 51), (29, 840, 44), (644, 43, 58), (37, 36, 51, 52), (30, 29, 44, 45), (57, 56, 71, 72), (50, 49, 64, 65), (58, 57, 72, 73), (51, 50, 65, 66), (44, 840, 59), (644, 58, 73), (52, 51, 66, 67), (45, 44, 59, 60), (53, 52, 67, 68), (46, 45, 60, 61), (54, 53, 68, 69), (47, 46, 61, 62), (55, 54, 69, 70), (48, 47, 62, 63), (56, 55, 70, 71), (49, 48, 63, 64), (61, 60, 75, 76), (69, 68, 83, 84), (62, 61, 76, 77), (70, 69, 84, 85), (63, 62, 77, 78), (71, 70, 85, 86), (64, 63, 78, 79), (72, 71, 86, 87), (65, 64, 79, 80), (73, 72, 87, 88), (66, 65, 80, 81), (59, 840, 74), (644, 73, 88), (67, 66, 81, 82), (60, 59, 74, 75), (68, 67, 82, 83), (80, 79, 94, 95), (88, 87, 102, 103), (81, 80, 95, 96), (74, 840, 89), (644, 88, 103), (82, 81, 96, 97), (75, 74, 89, 90), (83, 82, 97, 98), (76, 75, 90, 91), (84, 83, 98, 99), (77, 76, 91, 92), (85, 84, 99, 100), (78, 77, 92, 93), (86, 85, 100, 101), (79, 78, 93, 94), (87, 86, 101, 102), (99, 98, 113, 114), (92, 91, 106, 107), (100, 99, 114, 115), (93, 92, 107, 108), (101, 100, 115, 116), (94, 93, 108, 109), (102, 101, 116, 117), (95, 94, 109, 110), (103, 102, 117, 118), (96, 95, 110, 111), (89, 840, 104), (644, 103, 118), (97, 96, 111, 112), (90, 89, 104, 105), (98, 97, 112, 113), (91, 90, 105, 106), (118, 117, 132, 133), (111, 110, 125, 126), (104, 840, 119), (644, 118, 133), (112, 111, 126, 127), (105, 104, 119, 120), (113, 112, 127, 128), (106, 105, 120, 121), (114, 113, 128, 129), (107, 106, 121, 122), (115, 114, 129, 130), (108, 107, 122, 123), (116, 115, 130, 131), (109, 108, 123, 124), (117, 116, 131, 132), (110, 109, 124, 125), (122, 121, 136, 137), (130, 129, 144, 145), (123, 122, 137, 138), (131, 130, 145, 146), (124, 123, 138, 139), (132, 131, 146, 147), (125, 124, 139, 140), (133, 132, 147, 148), (126, 125, 140, 141), (119, 840, 134), (644, 133, 148), (127, 126, 141, 142), (120, 119, 134, 135), (128, 127, 142, 143), (121, 120, 135, 136), (129, 128, 143, 144), (141, 140, 155, 156), (134, 840, 149), (644, 148, 163), (142, 141, 156, 157), (135, 134, 149, 150), (143, 142, 157, 158), (136, 135, 150, 151), (144, 143, 158, 159), (137, 136, 151, 152), (145, 144, 159, 160), (138, 137, 152, 153), (146, 145, 160, 161), (139, 138, 153, 154), (147, 146, 161, 162), (140, 139, 154, 155), (148, 147, 162, 163), (160, 159, 174, 175), (153, 152, 167, 168), (161, 160, 175, 176), (154, 153, 168, 169), (162, 161, 176, 177), (155, 154, 169, 170), (163, 162, 177, 178), (156, 155, 170, 171), (149, 840, 164), (644, 163, 178), (157, 156, 171, 172), (150, 149, 164, 165), (158, 157, 172, 173), (151, 150, 165, 166), (159, 158, 173, 174), (152, 151, 166, 167), (644, 178, 193), (172, 171, 186, 187), (165, 164, 179, 180), (173, 172, 187, 188), (166, 165, 180, 181), (174, 173, 188, 189), (167, 166, 181, 182), (175, 174, 189, 190), (168, 167, 182, 183), (176, 175, 190, 191), (169, 168, 183, 184), (177, 176, 191, 192), (170, 169, 184, 185), (178, 177, 192, 193), (171, 170, 185, 186), (164, 840, 179), (191, 190, 205, 206), (184, 183, 198, 199), (192, 191, 206, 207), (185, 184, 199, 200), (193, 192, 207, 208), (186, 185, 200, 201), (179, 840, 194), (644, 193, 208), (187, 186, 201, 202), (180, 179, 194, 195), (188, 187, 202, 203), (181, 180, 195, 196), (189, 188, 203, 204), (182, 181, 196, 197), (190, 189, 204, 205), (183, 182, 197, 198), (195, 194, 209, 210), (203, 202, 217, 218), (196, 195, 210, 211), (204, 203, 218, 219), (197, 196, 211, 212), (205, 204, 219, 220), (198, 197, 212, 213), (206, 205, 220, 221), (199, 198, 213, 214), (207, 206, 221, 222), (200, 199, 214, 215), (208, 207, 222, 223), (201, 200, 215, 216), (194, 840, 209), (644, 208, 223), (202, 201, 216, 217), (214, 213, 228, 229), (222, 221, 236, 237), (215, 214, 229, 230), (223, 222, 237, 238), (216, 215, 230, 231), (209, 840, 224), (644, 223, 238), (217, 216, 231, 232), (210, 209, 224, 225), (218, 217, 232, 233), (211, 210, 225, 226), (219, 218, 233, 234), (212, 211, 226, 227), (220, 219, 234, 235), (213, 212, 227, 228), (221, 220, 235, 236), (233, 232, 247, 248), (226, 225, 240, 241), (234, 233, 248, 249), (227, 226, 241, 242), (235, 234, 249, 250), (228, 227, 242, 243), (236, 235, 250, 251), (229, 228, 243, 244), (237, 236, 251, 252), (230, 229, 244, 245), (238, 237, 252, 253), (231, 230, 245, 246), (224, 840, 239), (644, 238, 253), (232, 231, 246, 247), (225, 224, 239, 240), (252, 251, 266, 267), (245, 244, 259, 260), (253, 252, 267, 268), (246, 245, 260, 261), (239, 840, 254), (644, 253, 268), (247, 246, 261, 262), (240, 239, 254, 255), (248, 247, 262, 263), (241, 240, 255, 256), (249, 248, 263, 264), (242, 241, 256, 257), (250, 249, 264, 265), (243, 242, 257, 258), (251, 250, 265, 266), (244, 243, 258, 259), (256, 255, 270, 271), (264, 263, 278, 279), (257, 256, 271, 272), (265, 264, 279, 280), (258, 257, 272, 273), (266, 265, 280, 281), (259, 258, 273, 274), (267, 266, 281, 282), (260, 259, 274, 275), (268, 267, 282, 283), (261, 260, 275, 276), (254, 840, 269), (644, 268, 283), (262, 261, 276, 277), (255, 254, 269, 270), (263, 262, 277, 278), (275, 274, 289, 290), (283, 282, 297, 298), (276, 275, 290, 291), (269, 840, 284), (644, 283, 298), (277, 276, 291, 292), (270, 269, 284, 285), (278, 277, 292, 293), (271, 270, 285, 286), (279, 278, 293, 294), (272, 271, 286, 287), (280, 279, 294, 295), (273, 272, 287, 288), (281, 280, 295, 296), (274, 273, 288, 289), (282, 281, 296, 297), (294, 293, 308, 309), (287, 286, 301, 302), (295, 294, 309, 310), (288, 287, 302, 303), (296, 295, 310, 311), (289, 288, 303, 304), (297, 296, 311, 312), (290, 289, 304, 305), (298, 297, 312, 313), (291, 290, 305, 306), (284, 840, 299), (644, 298, 313), (292, 291, 306, 307), (285, 284, 299, 300), (293, 292, 307, 308), (286, 285, 300, 301), (313, 312, 327, 328), (306, 305, 320, 321), (299, 840, 314), (644, 313, 328), (307, 306, 321, 322), (300, 299, 314, 315), (308, 307, 322, 323), (301, 300, 315, 316), (309, 308, 323, 324), (302, 301, 316, 317), (310, 309, 324, 325), (303, 302, 317, 318), (311, 310, 325, 326), (304, 303, 318, 319), (312, 311, 326, 327), (305, 304, 319, 320), (325, 324, 339, 340), (318, 317, 332, 333), (326, 325, 340, 341), (319, 318, 333, 334), (327, 326, 341, 342), (320, 319, 334, 335), (328, 327, 342, 343), (321, 320, 335, 336), (314, 840, 329), (644, 328, 343), (322, 321, 336, 337), (315, 314, 329, 330), (323, 322, 337, 338), (316, 315, 330, 331), (324, 323, 338, 339), (317, 316, 331, 332), (329, 840, 344), (644, 343, 358), (337, 336, 351, 352), (330, 329, 344, 345), (338, 337, 352, 353), (331, 330, 345, 346), (339, 338, 353, 354), (332, 331, 346, 347), (340, 339, 354, 355), (333, 332, 347, 348), (341, 340, 355, 356), (334, 333, 348, 349), (342, 341, 356, 357), (335, 334, 349, 350), (343, 342, 357, 358), (336, 335, 350, 351), (348, 347, 362, 363), (356, 355, 370, 371), (349, 348, 363, 364), (357, 356, 371, 372), (350, 349, 364, 365), (358, 357, 372, 373), (351, 350, 365, 366), (344, 840, 359), (644, 358, 373), (352, 351, 366, 367), (345, 344, 359, 360), (353, 352, 367, 368), (346, 345, 360, 361), (354, 353, 368, 369), (347, 346, 361, 362), (355, 354, 369, 370), (367, 366, 381, 382), (360, 359, 374, 375), (368, 367, 382, 383), (361, 360, 375, 376), (369, 368, 383, 384), (362, 361, 376, 377), (370, 369, 384, 385), (363, 362, 377, 378), (371, 370, 385, 386), (364, 363, 378, 379), (372, 371, 386, 387), (365, 364, 379, 380), (373, 372, 387, 388), (366, 365, 380, 381), (359, 840, 374), (644, 373, 388), (386, 385, 400, 401), (379, 378, 393, 394), (387, 386, 401, 402), (380, 379, 394, 395), (388, 387, 402, 403), (381, 380, 395, 396), (374, 840, 389), (644, 388, 403), (382, 381, 396, 397), (375, 374, 389, 390), (383, 382, 397, 398), (376, 375, 390, 391), (384, 383, 398, 399), (377, 376, 391, 392), (385, 384, 399, 400), (378, 377, 392, 393), (390, 389, 404, 405), (398, 397, 412, 413), (391, 390, 405, 406), (399, 398, 413, 414), (392, 391, 406, 407), (400, 399, 414, 415), (393, 392, 407, 408), (401, 400, 415, 416), (394, 393, 408, 409), (402, 401, 416, 417), (395, 394, 409, 410), (403, 402, 417, 418), (396, 395, 410, 411), (389, 840, 404), (644, 403, 418), (397, 396, 411, 412), (409, 408, 423, 424), (417, 416, 431, 432), (410, 409, 424, 425), (418, 417, 432, 433), (411, 410, 425, 426), (404, 840, 419), (644, 418, 433), (412, 411, 426, 427), (405, 404, 419, 420), (413, 412, 427, 428), (406, 405, 420, 421), (414, 413, 428, 429), (407, 406, 421, 422), (415, 414, 429, 430), (408, 407, 422, 423), (416, 415, 430, 431), (428, 427, 442, 443), (421, 420, 435, 436), (429, 428, 443, 444), (422, 421, 436, 437), (430, 429, 444, 445), (423, 422, 437, 438), (431, 430, 445, 446), (424, 423, 438, 439), (432, 431, 446, 447), (425, 424, 439, 440), (433, 432, 447, 448), (426, 425, 440, 441), (419, 840, 434), (644, 433, 448), (427, 426, 441, 442), (420, 419, 434, 435), (447, 446, 461, 462), (440, 439, 454, 455), (448, 447, 462, 463), (441, 440, 455, 456), (434, 840, 449), (644, 448, 463), (442, 441, 456, 457), (435, 434, 449, 450), (443, 442, 457, 458), (436, 435, 450, 451), (444, 443, 458, 459), (437, 436, 451, 452), (445, 444, 459, 460), (438, 437, 452, 453), (446, 445, 460, 461), (439, 438, 453, 454), (459, 458, 473, 474), (452, 451, 466, 467), (460, 459, 474, 475), (453, 452, 467, 468), (461, 460, 475, 476), (454, 453, 468, 469), (462, 461, 476, 477), (455, 454, 469, 470), (463, 462, 477, 478), (456, 455, 470, 471), (449, 840, 464), (644, 463, 478), (457, 456, 471, 472), (450, 449, 464, 465), (458, 457, 472, 473), (451, 450, 465, 466), (478, 477, 492, 493), (471, 470, 485, 486), (464, 840, 479), (644, 478, 493), (472, 471, 486, 487), (465, 464, 479, 480), (473, 472, 487, 488), (466, 465, 480, 481), (474, 473, 488, 489), (467, 466, 481, 482), (475, 474, 489, 490), (468, 467, 482, 483), (476, 475, 490, 491), (469, 468, 483, 484), (477, 476, 491, 492), (470, 469, 484, 485), (482, 481, 496, 497), (490, 489, 504, 505), (483, 482, 497, 498), (491, 490, 505, 506), (484, 483, 498, 499), (492, 491, 506, 507), (485, 484, 499, 500), (493, 492, 507, 508), (486, 485, 500, 501), (479, 840, 494), (644, 493, 508), (487, 486, 501, 502), (480, 479, 494, 495), (488, 487, 502, 503), (481, 480, 495, 496), (489, 488, 503, 504), (501, 500, 515, 516), (494, 840, 509), (644, 508, 523), (502, 501, 516, 517), (495, 494, 509, 510), (503, 502, 517, 518), (496, 495, 510, 511), (504, 503, 518, 519), (497, 496, 511, 512), (505, 504, 519, 520), (498, 497, 512, 513), (506, 505, 520, 521), (499, 498, 513, 514), (507, 506, 521, 522), (500, 499, 514, 515), (508, 507, 522, 523), (520, 519, 534, 535), (513, 512, 527, 528), (521, 520, 535, 536), (514, 513, 528, 529), (522, 521, 536, 537), (515, 514, 529, 530), (523, 522, 537, 538), (516, 515, 530, 531), (509, 840, 524), (644, 523, 538), (517, 516, 531, 532), (510, 509, 524, 525), (518, 517, 532, 533), (511, 510, 525, 526), (519, 518, 533, 534), (512, 511, 526, 527), (524, 840, 539), (644, 538, 553), (532, 531, 546, 547), (525, 524, 539, 540), (533, 532, 547, 548), (526, 525, 540, 541), (534, 533, 548, 549), (527, 526, 541, 542), (535, 534, 549, 550), (528, 527, 542, 543), (536, 535, 550, 551), (529, 528, 543, 544), (537, 536, 551, 552), (530, 529, 544, 545), (538, 537, 552, 553), (531, 530, 545, 546), (543, 542, 557, 558), (551, 550, 565, 566), (544, 543, 558, 559), (552, 551, 566, 567), (545, 544, 559, 560), (553, 552, 567, 568), (546, 545, 560, 561), (539, 840, 554), (644, 553, 568), (547, 546, 561, 562), (540, 539, 554, 555), (548, 547, 562, 563), (541, 540, 555, 556), (549, 548, 563, 564), (542, 541, 556, 557), (550, 549, 564, 565), (562, 561, 576, 577), (555, 554, 569, 570), (563, 562, 577, 578), (556, 555, 570, 571), (564, 563, 578, 579), (557, 556, 571, 572), (565, 564, 579, 580), (558, 557, 572, 573), (566, 565, 580, 581), (559, 558, 573, 574), (567, 566, 581, 582), (560, 559, 574, 575), (568, 567, 582, 583), (561, 560, 575, 576), (554, 840, 569), (644, 568, 583), (581, 580, 595, 596), (574, 573, 588, 589), (582, 581, 596, 597), (575, 574, 589, 590), (583, 582, 597, 598), (576, 575, 590, 591), (569, 840, 584), (644, 583, 598), (577, 576, 591, 592), (570, 569, 584, 585), (578, 577, 592, 593), (571, 570, 585, 586), (579, 578, 593, 594), (572, 571, 586, 587), (580, 579, 594, 595), (573, 572, 587, 588), (593, 592, 607, 608), (586, 585, 600, 601), (594, 593, 608, 609), (587, 586, 601, 602), (595, 594, 609, 610), (588, 587, 602, 603), (596, 595, 610, 611), (589, 588, 603, 604), (597, 596, 611, 612), (590, 589, 604, 605), (598, 597, 612, 613), (591, 590, 605, 606), (584, 840, 599), (644, 598, 613), (592, 591, 606, 607), (585, 584, 599, 600), (612, 611, 626, 627), (605, 604, 619, 620), (613, 612, 627, 628), (606, 605, 620, 621), (599, 840, 614), (644, 613, 628), (607, 606, 621, 622), (600, 599, 614, 615), (608, 607, 622, 623), (601, 600, 615, 616), (609, 608, 623, 624), (602, 601, 616, 617), (610, 609, 624, 625), (603, 602, 617, 618), (611, 610, 625, 626), (604, 603, 618, 619), (616, 615, 630, 631), (624, 623, 638, 639), (617, 616, 631, 632), (625, 624, 639, 640), (618, 617, 632, 633), (626, 625, 640, 641), (619, 618, 633, 634), (627, 626, 641, 642), (620, 619, 634, 635), (628, 627, 642, 643), (621, 620, 635, 636), (614, 840, 629), (644, 628, 643), (622, 621, 636, 637), (615, 614, 629, 630), (623, 622, 637, 638), (635, 634, 650, 651), (643, 642, 658, 659), (636, 635, 651, 652), (629, 840, 645), (644, 643, 659), (637, 636, 652, 653), (630, 629, 645, 646), (638, 637, 653, 654), (631, 630, 646, 647), (639, 638, 654, 655), (632, 631, 647, 648), (640, 639, 655, 656), (633, 632, 648, 649), (641, 640, 656, 657), (634, 633, 649, 650), (642, 641, 657, 658), (655, 654, 669, 670), (648, 647, 662, 663), (656, 655, 670, 671), (649, 648, 663, 664), (657, 656, 671, 672), (650, 649, 664, 665), (658, 657, 672, 673), (651, 650, 665, 666), (659, 658, 673, 674), (652, 651, 666, 667), (645, 840, 660), (644, 659, 674), (653, 652, 667, 668), (646, 645, 660, 661), (654, 653, 668, 669), (647, 646, 661, 662), (674, 673, 688, 689), (667, 666, 681, 682), (660, 840, 675), (644, 674, 689), (668, 667, 682, 683), (661, 660, 675, 676), (669, 668, 683, 684), (662, 661, 676, 677), (670, 669, 684, 685), (663, 662, 677, 678), (671, 670, 685, 686), (664, 663, 678, 679), (672, 671, 686, 687), (665, 664, 679, 680), (673, 672, 687, 688), (666, 665, 680, 681), (678, 677, 692, 693), (686, 685, 700, 701), (679, 678, 693, 694), (687, 686, 701, 702), (680, 679, 694, 695), (688, 687, 702, 703), (681, 680, 695, 696), (689, 688, 703, 704), (682, 681, 696, 697), (675, 840, 690), (644, 689, 704), (683, 682, 697, 698), (676, 675, 690, 691), (684, 683, 698, 699), (677, 676, 691, 692), (685, 684, 699, 700), (697, 696, 711, 712), (690, 840, 705), (644, 704, 719), (698, 697, 712, 713), (691, 690, 705, 706), (699, 698, 713, 714), (692, 691, 706, 707), (700, 699, 714, 715), (693, 692, 707, 708), (701, 700, 715, 716), (694, 693, 708, 709), (702, 701, 716, 717), (695, 694, 709, 710), (703, 702, 717, 718), (696, 695, 710, 711), (704, 703, 718, 719), (716, 715, 730, 731), (709, 708, 723, 724), (717, 716, 731, 732), (710, 709, 724, 725), (718, 717, 732, 733), (711, 710, 725, 726), (719, 718, 733, 734), (712, 711, 726, 727), (705, 840, 720), (644, 719, 734), (713, 712, 727, 728), (706, 705, 720, 721), (714, 713, 728, 729), (707, 706, 721, 722), (715, 714, 729, 730), (708, 707, 722, 723), (644, 734, 749), (728, 727, 742, 743), (721, 720, 735, 736), (729, 728, 743, 744), (722, 721, 736, 737), (730, 729, 744, 745), (723, 722, 737, 738), (731, 730, 745, 746), (724, 723, 738, 739), (732, 731, 746, 747), (725, 724, 739, 740), (733, 732, 747, 748), (726, 725, 740, 741), (734, 733, 748, 749), (727, 726, 741, 742), (720, 840, 735), (747, 746, 761, 762), (740, 739, 754, 755), (748, 747, 762, 763), (741, 740, 755, 756), (749, 748, 763, 764), (742, 741, 756, 757), (735, 840, 750), (644, 749, 764), (743, 742, 757, 758), (736, 735, 750, 751), (744, 743, 758, 759), (737, 736, 751, 752), (745, 744, 759, 760), (738, 737, 752, 753), (746, 745, 760, 761), (739, 738, 753, 754), (644, 764, 779), (751, 750, 765, 766), (758, 757, 772, 773), (752, 751, 766, 767), (759, 758, 773, 774), (753, 752, 767, 768), (760, 759, 774, 775), (754, 753, 768, 769), (761, 760, 775, 776), (762, 761, 776, 777), (755, 754, 769, 770), (763, 762, 777, 778), (756, 755, 770, 771), (764, 763, 778, 779), (750, 840, 765), (757, 756, 771, 772), (777, 776, 791, 792), (770, 769, 784, 785), (778, 777, 792, 793), (771, 770, 785, 786), (779, 778, 793, 794), (772, 771, 786, 787), (765, 840, 780), (644, 779, 794), (773, 772, 787, 788), (766, 765, 780, 781), (774, 773, 788, 789), (767, 766, 781, 782), (775, 774, 789, 790), (768, 767, 782, 783), (776, 775, 790, 791), (769, 768, 783, 784), (781, 780, 795, 796), (789, 788, 803, 804), (782, 781, 796, 797), (790, 789, 804, 805), (783, 782, 797, 798), (791, 790, 805, 806), (784, 783, 798, 799), (792, 791, 806, 807), (785, 784, 799, 800), (793, 792, 807, 808), (786, 785, 800, 801), (794, 793, 808, 809), (787, 786, 801, 802), (780, 840, 795), (644, 794, 809), (788, 787, 802, 803), (800, 799, 814, 815), (808, 807, 822, 823), (801, 800, 815, 816), (809, 808, 823, 824), (802, 801, 816, 817), (795, 840, 810), (644, 809, 824), (803, 802, 817, 818), (796, 795, 810, 811), (804, 803, 818, 819), (797, 796, 811, 812), (805, 804, 819, 820), (798, 797, 812, 813), (806, 805, 820, 821), (799, 798, 813, 814), (807, 806, 821, 822), (819, 818, 833, 834), (812, 811, 826, 827), (820, 819, 834, 835), (813, 812, 827, 828), (821, 820, 835, 836), (814, 813, 828, 829), (822, 821, 836, 837), (815, 814, 829, 830), (823, 822, 837, 838), (816, 815, 830, 831), (824, 823, 838, 839), (817, 816, 831, 832), (810, 840, 825), (644, 824, 839), (818, 817, 832, 833), (811, 810, 825, 826), (838, 837, 853, 854), (831, 830, 846, 847), (839, 838, 854, 855), (832, 831, 847, 848), (825, 840, 841), (644, 839, 855), (833, 832, 848, 849), (826, 825, 841, 842), (834, 833, 849, 850), (827, 826, 842, 843), (835, 834, 850, 851), (828, 827, 843, 844), (836, 835, 851, 852), (829, 828, 844, 845), (837, 836, 852, 853), (830, 829, 845, 846), (843, 842, 857, 858), (851, 850, 865, 866), (844, 843, 858, 859), (852, 851, 866, 867), (845, 844, 859, 860), (853, 852, 867, 868), (846, 845, 860, 861), (854, 853, 868, 869), (847, 846, 861, 862), (855, 854, 869, 870), (848, 847, 862, 863), (841, 840, 856), (644, 855, 870), (849, 848, 863, 864), (842, 841, 856, 857), (850, 849, 864, 865), (862, 861, 876, 877), (870, 869, 884, 885), (863, 862, 877, 878), (856, 840, 871), (644, 870, 885), (864, 863, 878, 879), (857, 856, 871, 872), (865, 864, 879, 880), (858, 857, 872, 873), (866, 865, 880, 881), (859, 858, 873, 874), (867, 866, 881, 882), (860, 859, 874, 875), (868, 867, 882, 883), (861, 860, 875, 876), (869, 868, 883, 884), (881, 880, 895, 896), (874, 873, 888, 889), (882, 881, 896, 897), (875, 874, 889, 890), (883, 882, 897, 898), (876, 875, 890, 891), (884, 883, 898, 899), (877, 876, 891, 892), (885, 884, 899, 900), (878, 877, 892, 893), (871, 840, 886), (644, 885, 900), (879, 878, 893, 894), (872, 871, 886, 887), (880, 879, 894, 895), (873, 872, 887, 888), (900, 899, 914, 915), (893, 892, 907, 908), (886, 840, 901), (644, 900, 915), (894, 893, 908, 909), (887, 886, 901, 902), (895, 894, 909, 910), (888, 887, 902, 903), (896, 895, 910, 911), (889, 888, 903, 904), (897, 896, 911, 912), (890, 889, 904, 905), (898, 897, 912, 913), (891, 890, 905, 906), (899, 898, 913, 914), (892, 891, 906, 907), (912, 911, 926, 927), (905, 904, 919, 920), (913, 912, 927, 928), (906, 905, 920, 921), (914, 913, 928, 929), (907, 906, 921, 922), (915, 914, 929, 930), (908, 907, 922, 923), (901, 840, 916), (644, 915, 930), (909, 908, 923, 924), (902, 901, 916, 917), (910, 909, 924, 925), (903, 902, 917, 918), (911, 910, 925, 926), (904, 903, 918, 919), (916, 840, 931), (644, 930, 945), (924, 923, 938, 939), (917, 916, 931, 932), (925, 924, 939, 940), (918, 917, 932, 933), (926, 925, 940, 941), (919, 918, 933, 934), (927, 926, 941, 942), (920, 919, 934, 935), (928, 927, 942, 943), (921, 920, 935, 936), (929, 928, 943, 944), (922, 921, 936, 937), (930, 929, 944, 945), (923, 922, 937, 938), (935, 934, 949, 950), (943, 942, 957, 958), (936, 935, 950, 951), (944, 943, 958, 959), (937, 936, 951, 952), (945, 944, 959, 960), (938, 937, 952, 953), (931, 840, 946), (644, 945, 960), (939, 938, 953, 954), (932, 931, 946, 947), (940, 939, 954, 955), (933, 932, 947, 948), (941, 940, 955, 956), (934, 933, 948, 949), (942, 941, 956, 957), (954, 953, 6, 7), (947, 946, 0, 1), (955, 954, 7, 8), (948, 947, 1, 2), (956, 955, 8, 9), (949, 948, 2, 3), (957, 956, 9, 10), (950, 949, 3, 4), (958, 957, 10, 11), (951, 950, 4, 5), (959, 958, 11, 12), (952, 951, 5, 961), (960, 959, 12, 13), (953, 952, 961, 6), (946, 840, 0), (644, 960, 13)])
me_sphere_002.use_remesh_preserve_volume = False
me_sphere_002.use_remesh_preserve_attributes = False
me_sphere_002.use_mirror_vertex_groups = False
me_sphere_002.update()
me_cube_004 = bpy.data.meshes.new('Cube.004')
me_cube_004.from_pydata([(-1.0, -1.0, -1.0), (-1.0, -0.5132, -0.9779), (-1.0, 0.5132, -0.9779), (-1.0, 0.5132, 0.5993), (-1.0, 1.0, 1.0), (-1.0, 1.0, -1.0), (-1.0, -1.0, 1.0), (-1.0, -0.5132, 0.5993), (1.0, -1.0, 1.0), (1.0, -1.0, -1.0), (1.0, 1.0, 1.0), (1.0, 1.0, -1.0), (1.0, -0.5132, -0.9779), (1.0, -0.5132, 0.5993), (1.0, 0.5132, 0.5993), (1.0, 0.5132, -0.9779)], [], [(0, 1, 2, 3, 4, 5), (0, 6, 4, 3, 7, 1), (8, 6, 0, 9), (8, 10, 4, 6), (4, 10, 11, 5), (0, 5, 11, 9), (9, 12, 13, 14, 10, 8), (9, 11, 10, 14, 15, 12), (3, 2, 15, 14), (13, 7, 3, 14), (1, 12, 15, 2), (13, 12, 1, 7)])
me_cube_004.use_remesh_preserve_volume = False
me_cube_004.use_remesh_preserve_attributes = False
me_cube_004.use_mirror_vertex_groups = False
me_cube_004.update()
me_cube_003 = bpy.data.meshes.new('Cube.003')
me_cube_003.from_pydata([(-1.0, -1.0, -1.0), (-1.0, -1.0, 1.0), (-1.0, 1.0, -1.0), (-1.0, 1.0, 1.0), (1.0, -1.0, -1.0), (1.0, -1.0, 1.0), (1.0, 1.0, -1.0), (1.0, 1.0, 1.0)], [], [(1, 3, 2, 0), (3, 7, 6, 2), (7, 5, 4, 6), (5, 1, 0, 4), (0, 2, 6, 4), (5, 7, 3, 1)])
me_cube_003.use_remesh_preserve_volume = False
me_cube_003.use_remesh_preserve_attributes = False
me_cube_003.use_mirror_vertex_groups = False
me_cube_003.update()
me_cube_002 = bpy.data.meshes.new('Cube.002')
me_cube_002.from_pydata([(-1.0, -1.0, -1.0), (-1.0, -1.0, 1.0), (-1.0, 1.0, -1.0), (-1.0, 1.0, 1.0), (1.0, -1.0, -1.0), (1.0, -1.0, 1.0), (1.0, 1.0, -1.0), (1.0, 1.0, 1.0)], [], [(1, 3, 2, 0), (3, 7, 6, 2), (7, 5, 4, 6), (5, 1, 0, 4), (0, 2, 6, 4), (5, 7, 3, 1)])
me_cube_002.use_remesh_preserve_volume = False
me_cube_002.use_remesh_preserve_attributes = False
me_cube_002.use_mirror_vertex_groups = False
me_cube_002.update()
me_cylinder_002 = bpy.data.meshes.new('Cylinder.002')
me_cylinder_002.from_pydata([(0.0, 2.007, -1.0), (0.0, 1.463, 2.34), (0.1427, 1.449, 2.34), (0.2854, 1.435, 2.34), (0.3915, 1.968, -1.0), (0.768, 1.854, -1.0), (1.115, 1.669, -1.0), (1.419, 1.419, -1.0), (1.669, 1.115, -1.0), (1.854, 0.768, -1.0), (1.968, 0.3915, -1.0), (2.007, 0.0, -1.0), (-1.669, 1.115, -1.0), (-1.419, 1.419, -1.0), (-1.115, 1.669, -1.0), (-0.768, 1.854, -1.0), (-0.3915, 1.968, -1.0), (1.968, -0.3915, -1.0), (1.854, -0.768, -1.0), (1.669, -1.115, -1.0), (1.419, -1.419, -1.0), (1.115, -1.669, -1.0), (0.768, -1.854, -1.0), (0.3915, -1.968, -1.0), (-9.537e-07, -2.007, -1.0), (-0.3915, -1.968, -1.0), (-0.768, -1.854, -1.0), (-1.115, -1.669, -1.0), (-1.419, -1.419, -1.0), (-1.669, -1.115, -1.0), (-1.854, -0.768, -1.0), (-1.968, -0.3915, -1.0), (-2.007, 1.431e-06, -1.0), (-1.968, 0.3915, -1.0), (-1.854, 0.768, -1.0), (-0.2854, 1.435, 2.34), (-0.1427, 1.449, 2.34), (0.0, 1.71, 3.108), (0.1668, 1.693, 3.108), (0.3336, 1.677, 3.108), (0.4227, 1.393, 2.34), (0.5599, 1.352, 2.34), (0.6864, 1.284, 2.34), (0.8129, 1.217, 2.34), (0.9237, 1.126, 2.34), (1.035, 1.035, 2.34), (1.126, 0.9237, 2.34), (1.217, 0.8129, 2.34), (1.284, 0.6864, 2.34), (1.352, 0.5599, 2.34), (1.393, 0.4227, 2.34), (1.435, 0.2854, 2.34), (1.449, 0.1427, 2.34), (1.463, 0.0, 2.34), (1.449, -0.1427, 2.34), (1.435, -0.2854, 2.34), (1.393, -0.4227, 2.34), (1.352, -0.5599, 2.34), (1.284, -0.6864, 2.34), (1.217, -0.8129, 2.34), (1.126, -0.9237, 2.34), (1.035, -1.035, 2.34), (0.9237, -1.126, 2.34), (0.8129, -1.217, 2.34), (0.6864, -1.284, 2.34), (0.5599, -1.352, 2.34), (0.4227, -1.393, 2.34), (0.2854, -1.435, 2.34), (0.1427, -1.449, 2.34), (-4.768e-07, -1.463, 2.34), (-0.1427, -1.449, 2.34), (-0.2854, -1.435, 2.34), (-0.4227, -1.393, 2.34), (-0.5599, -1.352, 2.34), (-0.6864, -1.284, 2.34), (-0.8129, -1.217, 2.34), (-0.9237, -1.126, 2.34), (-1.035, -1.035, 2.34), (-1.126, -0.9237, 2.34), (-1.217, -0.8129, 2.34), (-1.284, -0.6864, 2.34), (-1.352, -0.5599, 2.34), (-1.393, -0.4227, 2.34), (-1.435, -0.2854, 2.34), (-1.449, -0.1427, 2.34), (-1.463, 1.431e-06, 2.34), (-1.449, 0.1427, 2.34), (-1.435, 0.2854, 2.34), (-1.393, 0.4227, 2.34), (-1.352, 0.5599, 2.34), (-1.284, 0.6864, 2.34), (-1.217, 0.8129, 2.34), (-1.126, 0.9237, 2.34), (-1.035, 1.035, 2.34), (-0.9237, 1.126, 2.34), (-0.8129, 1.217, 2.34), (-0.6864, 1.284, 2.34), (-0.5599, 1.352, 2.34), (-0.4227, 1.393, 2.34), (-0.3336, 1.677, 3.108), (-0.1668, 1.693, 3.108), (0.1668, -1.693, 3.108), (0.3336, -1.677, 3.108), (0.494, -1.628, 3.108), (0.6543, -1.58, 3.108), (0.8022, -1.501, 3.108), (0.95, -1.422, 3.108), (1.08, -1.315, 3.108), (1.209, -1.209, 3.108), (1.315, -1.08, 3.108), (1.422, -0.95, 3.108), (1.501, -0.8022, 3.108), (1.58, -0.6543, 3.108), (1.628, -0.494, 3.108), (1.677, -0.3336, 3.108), (1.693, -0.1668, 3.108), (1.71, 0.0, 3.108), (1.693, 0.1668, 3.108), (1.677, 0.3336, 3.108), (1.628, 0.494, 3.108), (1.58, 0.6543, 3.108), (1.501, 0.8022, 3.108), (1.422, 0.95, 3.108), (1.315, 1.08, 3.108), (1.209, 1.209, 3.108), (1.08, 1.315, 3.108), (0.95, 1.422, 3.108), (0.8022, 1.501, 3.108), (0.6543, 1.58, 3.108), (0.494, 1.628, 3.108), (-0.494, 1.628, 3.108), (-0.6543, 1.58, 3.108), (-0.8022, 1.501, 3.108), (-0.95, 1.422, 3.108), (-1.08, 1.315, 3.108), (-1.209, 1.209, 3.108), (-1.315, 1.08, 3.108), (-1.422, 0.95, 3.108), (-1.501, 0.8022, 3.108), (-1.58, 0.6543, 3.108), (-1.628, 0.494, 3.108), (-1.677, 0.3336, 3.108), (-1.693, 0.1668, 3.108), (-1.71, 1.431e-06, 3.108), (-1.693, -0.1668, 3.108), (-1.677, -0.3336, 3.108), (-1.628, -0.494, 3.108), (-1.58, -0.6543, 3.108), (-1.501, -0.8022, 3.108), (-1.422, -0.95, 3.108), (-1.315, -1.08, 3.108), (-1.209, -1.209, 3.108), (-1.08, -1.315, 3.108), (-0.95, -1.422, 3.108), (-0.8022, -1.501, 3.108), (-0.6543, -1.58, 3.108), (-0.494, -1.628, 3.108), (-0.3336, -1.677, 3.108), (-0.1668, -1.693, 3.108), (-4.768e-07, -1.71, 3.108)], [], [(0, 1, 2, 3, 4), (16, 35, 36, 1, 0), (2, 1, 37, 38), (3, 2, 38, 39), (4, 3, 40, 41, 5), (5, 41, 42, 43, 6), (6, 43, 44, 45, 7), (7, 45, 46, 47, 8), (8, 47, 48, 49, 9), (9, 49, 50, 51, 10), (10, 51, 52, 53, 11), (11, 53, 54, 55, 17), (17, 55, 56, 57, 18), (18, 57, 58, 59, 19), (19, 59, 60, 61, 20), (20, 61, 62, 63, 21), (21, 63, 64, 65, 22), (22, 65, 66, 67, 23), (23, 67, 68, 69, 24), (24, 69, 70, 71, 25), (25, 71, 72, 73, 26), (26, 73, 74, 75, 27), (27, 75, 76, 77, 28), (28, 77, 78, 79, 29), (29, 79, 80, 81, 30), (30, 81, 82, 83, 31), (31, 83, 84, 85, 32), (32, 85, 86, 87, 33), (33, 87, 88, 89, 34), (34, 89, 90, 91, 12), (12, 91, 92, 93, 13), (13, 93, 94, 95, 14), (14, 95, 96, 97, 15), (15, 97, 98, 35, 16), (36, 35, 99, 100), (1, 36, 100, 37), (40, 3, 39, 129), (41, 40, 129, 128), (42, 41, 128, 127), (43, 42, 127, 126), (44, 43, 126, 125), (45, 44, 125, 124), (46, 45, 124, 123), (47, 46, 123, 122), (48, 47, 122, 121), (49, 48, 121, 120), (50, 49, 120, 119), (51, 50, 119, 118), (52, 51, 118, 117), (53, 52, 117, 116), (54, 53, 116, 115), (55, 54, 115, 114), (56, 55, 114, 113), (57, 56, 113, 112), (58, 57, 112, 111), (59, 58, 111, 110), (60, 59, 110, 109), (61, 60, 109, 108), (62, 61, 108, 107), (63, 62, 107, 106), (64, 63, 106, 105), (65, 64, 105, 104), (66, 65, 104, 103), (67, 66, 103, 102), (68, 67, 102, 101), (69, 68, 101, 159), (70, 69, 159, 158), (71, 70, 158, 157), (72, 71, 157, 156), (73, 72, 156, 155), (74, 73, 155, 154), (75, 74, 154, 153), (76, 75, 153, 152), (77, 76, 152, 151), (78, 77, 151, 150), (79, 78, 150, 149), (80, 79, 149, 148), (81, 80, 148, 147), (82, 81, 147, 146), (83, 82, 146, 145), (84, 83, 145, 144), (85, 84, 144, 143), (86, 85, 143, 142), (87, 86, 142, 141), (88, 87, 141, 140), (89, 88, 140, 139), (90, 89, 139, 138), (91, 90, 138, 137), (92, 91, 137, 136), (93, 92, 136, 135), (94, 93, 135, 134), (95, 94, 134, 133), (96, 95, 133, 132), (97, 96, 132, 131), (98, 97, 131, 130), (35, 98, 130, 99)])
me_cylinder_002.polygons.foreach_set('use_smooth', [True] * 96)
me_cylinder_002.use_remesh_preserve_volume = False
me_cylinder_002.use_remesh_preserve_attributes = False
me_cylinder_002.use_mirror_vertex_groups = False
me_cylinder_002.update()
me_cylinder = bpy.data.meshes.new('Cylinder')
me_cylinder.from_pydata([(0.0, 1.0, -1.0), (0.0, 1.0, 1.0), (0.1951, 0.9808, 1.0), (0.1951, 0.9808, -1.0), (0.9808, -0.1951, -1.0), (0.9239, -0.3827, -1.0), (0.8315, -0.5556, -1.0), (0.7071, -0.7071, -1.0), (0.5556, -0.8315, -1.0), (0.3827, -0.9239, -1.0), (0.1951, -0.9808, -1.0), (-4.768e-07, -1.0, -1.0), (-0.1951, -0.9808, -1.0), (-0.3827, -0.9239, -1.0), (-0.5556, -0.8315, -1.0), (-0.7071, -0.7071, -1.0), (-0.8315, -0.5556, -1.0), (-0.9239, -0.3827, -1.0), (-0.9808, -0.1951, -1.0), (-1.0, 1.431e-06, -1.0), (0.3827, 0.9239, -1.0), (0.5556, 0.8315, -1.0), (0.7071, 0.7071, -1.0), (0.8315, 0.5556, -1.0), (0.9239, 0.3827, -1.0), (0.9808, 0.1951, -1.0), (1.0, 4.768e-07, -1.0), (-0.9808, 0.1951, -1.0), (-0.9239, 0.3827, -1.0), (-0.8315, 0.5556, -1.0), (-0.7071, 0.7071, -1.0), (-0.5556, 0.8315, -1.0), (-0.3827, 0.9239, -1.0), (-0.1951, 0.9808, -1.0), (-0.1951, 0.9808, 1.0), (-0.3827, 0.9239, 1.0), (-0.5556, 0.8315, 1.0), (-0.7071, 0.7071, 1.0), (-0.8315, 0.5556, 1.0), (-0.9239, 0.3827, 1.0), (-0.9808, 0.1951, 1.0), (-1.0, 1.431e-06, 1.0), (-0.5992, 0.005728, 1.0), (-0.5886, 0.1132, 1.0), (-0.5573, 0.2166, 1.0), (-0.5063, 0.3119, 1.0), (-0.4378, 0.3954, 1.0), (-0.3543, 0.4639, 1.0), (-0.259, 0.5148, 1.0), (-0.1557, 0.5462, 1.0), (-0.04815, 0.5568, 1.0), (0.05936, 0.5462, 1.0), (0.1627, 0.5148, 1.0), (0.258, 0.4639, 1.0), (0.3415, 0.3954, 1.0), (0.41, 0.3119, 1.0), (0.461, 0.2166, 1.0), (0.4923, 0.1132, 1.0), (0.5029, 0.005727, 1.0), (0.9808, -0.1951, 1.0), (1.0, 4.768e-07, 1.0), (0.9808, 0.1951, 1.0), (0.9239, 0.3827, 1.0), (0.8315, 0.5556, 1.0), (0.7071, 0.7071, 1.0), (0.5556, 0.8315, 1.0), (0.3827, 0.9239, 1.0), (0.4923, -0.1018, 1.0), (0.461, -0.2052, 1.0), (0.41, -0.3004, 1.0), (0.3415, -0.3839, 1.0), (0.258, -0.4525, 1.0), (0.1627, -0.5034, 1.0), (0.05936, -0.5348, 1.0), (-0.04815, -0.5453, 1.0), (-0.1557, -0.5348, 1.0), (-0.259, -0.5034, 1.0), (-0.3543, -0.4525, 1.0), (-0.4378, -0.3839, 1.0), (-0.5063, -0.3004, 1.0), (-0.5573, -0.2052, 1.0), (-0.5886, -0.1018, 1.0), (-0.9808, -0.1951, 1.0), (-0.9239, -0.3827, 1.0), (-0.8315, -0.5556, 1.0), (-0.7071, -0.7071, 1.0), (-0.5556, -0.8315, 1.0), (-0.3827, -0.9239, 1.0), (-0.1951, -0.9808, 1.0), (-4.768e-07, -1.0, 1.0), (0.1951, -0.9808, 1.0), (0.3827, -0.9239, 1.0), (0.5556, -0.8315, 1.0), (0.7071, -0.7071, 1.0), (0.8315, -0.5556, 1.0), (0.9239, -0.3827, 1.0)], [], [(0, 1, 2, 3), (33, 34, 1, 0), (1, 34, 35, 36, 37, 38, 39, 40, 41, 42, 43, 44, 45, 46, 47, 48, 49, 50, 51, 52, 53, 54, 55, 56, 57, 58, 59, 60, 61, 62, 63, 64, 65, 66, 2), (59, 58, 67, 68, 69, 70, 71, 72, 73, 74, 75, 76, 77, 78, 79, 80, 81, 42, 41, 82, 83, 84, 85, 86, 87, 88, 89, 90, 91, 92, 93, 94, 95), (3, 2, 66, 20), (20, 66, 65, 21), (21, 65, 64, 22), (22, 64, 63, 23), (23, 63, 62, 24), (24, 62, 61, 25), (25, 61, 60, 26), (26, 60, 59, 4), (4, 59, 95, 5), (5, 95, 94, 6), (6, 94, 93, 7), (7, 93, 92, 8), (8, 92, 91, 9), (9, 91, 90, 10), (10, 90, 89, 11), (11, 89, 88, 12), (12, 88, 87, 13), (13, 87, 86, 14), (14, 86, 85, 15), (15, 85, 84, 16), (16, 84, 83, 17), (17, 83, 82, 18), (18, 82, 41, 19), (19, 41, 40, 27), (27, 40, 39, 28), (28, 39, 38, 29), (29, 38, 37, 30), (30, 37, 36, 31), (31, 36, 35, 32), (32, 35, 34, 33)])
me_cylinder.use_remesh_preserve_volume = False
me_cylinder.use_remesh_preserve_attributes = False
me_cylinder.use_mirror_vertex_groups = False
me_cylinder.update()
me_cube_001 = bpy.data.meshes.new('Cube.001')
me_cube_001.from_pydata([(-1.0, -1.0, -1.0), (-1.0, -1.0, 1.0), (-1.0, 1.0, -1.0), (-1.0, 1.0, 1.0), (1.0, -1.0, -1.0), (1.0, -1.0, 1.0), (1.0, 1.0, -1.0), (1.0, 1.0, 1.0)], [], [(1, 3, 2, 0), (3, 7, 6, 2), (7, 5, 4, 6), (5, 1, 0, 4), (0, 2, 6, 4), (5, 7, 3, 1)])
me_cube_001.use_remesh_preserve_volume = False
me_cube_001.use_remesh_preserve_attributes = False
me_cube_001.use_mirror_vertex_groups = False
me_cube_001.update()
me_cube = bpy.data.meshes.new('Cube')
me_cube.from_pydata([(1.0, 1.0, -1.0), (1.0, -1.0, -1.0), (-1.0, -1.0, -1.0), (-1.0, 1.0, -1.0), (1.0, 1.0, 1.0), (1.0, -1.0, 1.0), (-1.0, -1.0, 1.0), (-1.0, 1.0, 1.0)], [], [(0, 1, 2, 3), (4, 7, 6, 5), (0, 4, 5, 1), (1, 5, 6, 2), (2, 6, 7, 3), (4, 0, 3, 7)])
me_cube.materials.append(mat_material)
me_cube.use_remesh_preserve_volume = False
me_cube.use_remesh_preserve_attributes = False
me_cube.use_mirror_vertex_groups = False
me_cube.update()

# ---- objects
ob_plane = bpy.data.objects.new('Plane', me_plane)
ob_kuppel = bpy.data.objects.new('Kuppel', me_sphere_002)
ob_cube_004 = bpy.data.objects.new('Cube.004', me_cube_004)
ob_cube_003 = bpy.data.objects.new('Cube.003', me_cube_003)
ob_cube_002 = bpy.data.objects.new('Cube.002', me_cube_002)
ob_cylinder_001 = bpy.data.objects.new('Cylinder.001', me_cylinder_002)
ob_cylinder = bpy.data.objects.new('Cylinder', me_cylinder)
ob_cube_001 = bpy.data.objects.new('Cube.001', me_cube_001)
ob_cube = bpy.data.objects.new('Cube', me_cube)
ob_lamp = bpy.data.objects.new('Lamp', light_lamp)
ob_camera = bpy.data.objects.new('Camera', cam_camera)

# ---- transforms, parenting, visibility, modifiers, constraints
ob_plane.location = (-0.8243, 1.112, 0.0008886)
ob_plane.scale = (5.241, 5.241, 5.241)
ob_plane.lineart.crease_threshold = 0.0
ob_kuppel.location = (-1.996, 1.84e-06, 1.259)
ob_kuppel.scale = (1.352, 1.352, 1.352)
ob_kuppel.lineart.crease_threshold = 0.0
ob_cube_004.location = (0.7249, 0.01246, 0.3783)
ob_cube_004.scale = (0.2763, 0.263, 0.3099)
ob_cube_004.lineart.crease_threshold = 0.0
ob_cube_003.location = (0.5146, 4.521, 0.1974)
ob_cube_003.scale = (0.1809, 0.3476, 0.1809)
ob_cube_003.lineart.crease_threshold = 0.0
ob_cube_002.location = (0.5393, 3.007, 0.1974)
ob_cube_002.scale = (0.1809, 0.3476, 0.1809)
ob_cube_002.lineart.crease_threshold = 0.0
ob_cylinder_001.location = (-2.247, 4.624, 1.012)
ob_cylinder_001.scale = (-1.0, -1.0, 1.0)
ob_cylinder_001.lineart.crease_threshold = 0.0
ob_cylinder.location = (-1.456, 2.036, 2.682)
ob_cylinder.scale = (0.3569, 0.3569, 2.677)
ob_cylinder.lineart.crease_threshold = 0.0
ob_cube_001.location = (-1.4, -0.06747, 0.741)
ob_cube_001.scale = (2.029, 1.645, 0.6296)
ob_cube_001.lineart.crease_threshold = 0.0
ob_cube.location = (0.0, 0.0, 1.15)
ob_cube.scale = (0.6449, 1.721, 1.096)
ob_cube.lock_rotations_4d = False
ob_cube.empty_display_type = 'ARROWS'
ob_cube.lineart.crease_threshold = 0.0
ob_lamp.location = (4.076, 1.005, 5.904)
ob_lamp.rotation_euler = (0.6503, 0.05522, 1.866)
ob_lamp.lock_rotations_4d = False
ob_lamp.empty_display_type = 'ARROWS'
ob_lamp.color = (0.0, 0.0, 0.0, 0.0)
ob_lamp.lineart.crease_threshold = 0.0
ob_camera.location = (7.481, -6.508, 5.344)
ob_camera.rotation_euler = (1.109, 0.01082, 0.8149)
ob_camera.lock_rotations_4d = False
ob_camera.empty_display_type = 'ARROWS'
ob_camera.color = (0.0, 0.0, 0.0, 0.0)
ob_camera.display_type = 'WIRE'
ob_camera.lineart.crease_threshold = 0.0

# ---- collection membership
col_collection_1.objects.link(ob_plane)
col_collection_1.objects.link(ob_kuppel)
col_collection_1.objects.link(ob_cube_004)
col_collection_1.objects.link(ob_cube_003)
col_collection_1.objects.link(ob_cube_002)
col_collection_1.objects.link(ob_cylinder_001)
col_collection_1.objects.link(ob_cylinder)
col_collection_1.objects.link(ob_cube_001)
col_collection_1.objects.link(ob_cube)
col_collection_1.objects.link(ob_lamp)
col_collection_1.objects.link(ob_camera)

# ---- scene / render settings (as saved in the file)
scene.camera = ob_camera
scene.frame_start = 1; scene.frame_end = 250; scene.frame_set(1)
scene.render.engine = 'BLENDER_EEVEE_NEXT'
scene.render.resolution_percentage = 50
scene.render.dither_intensity = 0.0
scene.cycles.use_denoising = False
scene.cycles.samples = 128
scene.cycles.sampling_pattern = 'TABULATED_SOBOL'
scene.cycles.light_sampling_threshold = 0.0
scene.cycles.use_adaptive_sampling = False
scene.cycles.use_light_tree = False
scene.cycles.blur_glossy = 0.0
scene.cycles.sample_clamp_indirect = 0.0
scene.view_settings.view_transform = 'Standard'
bpy.context.view_layer.update()
